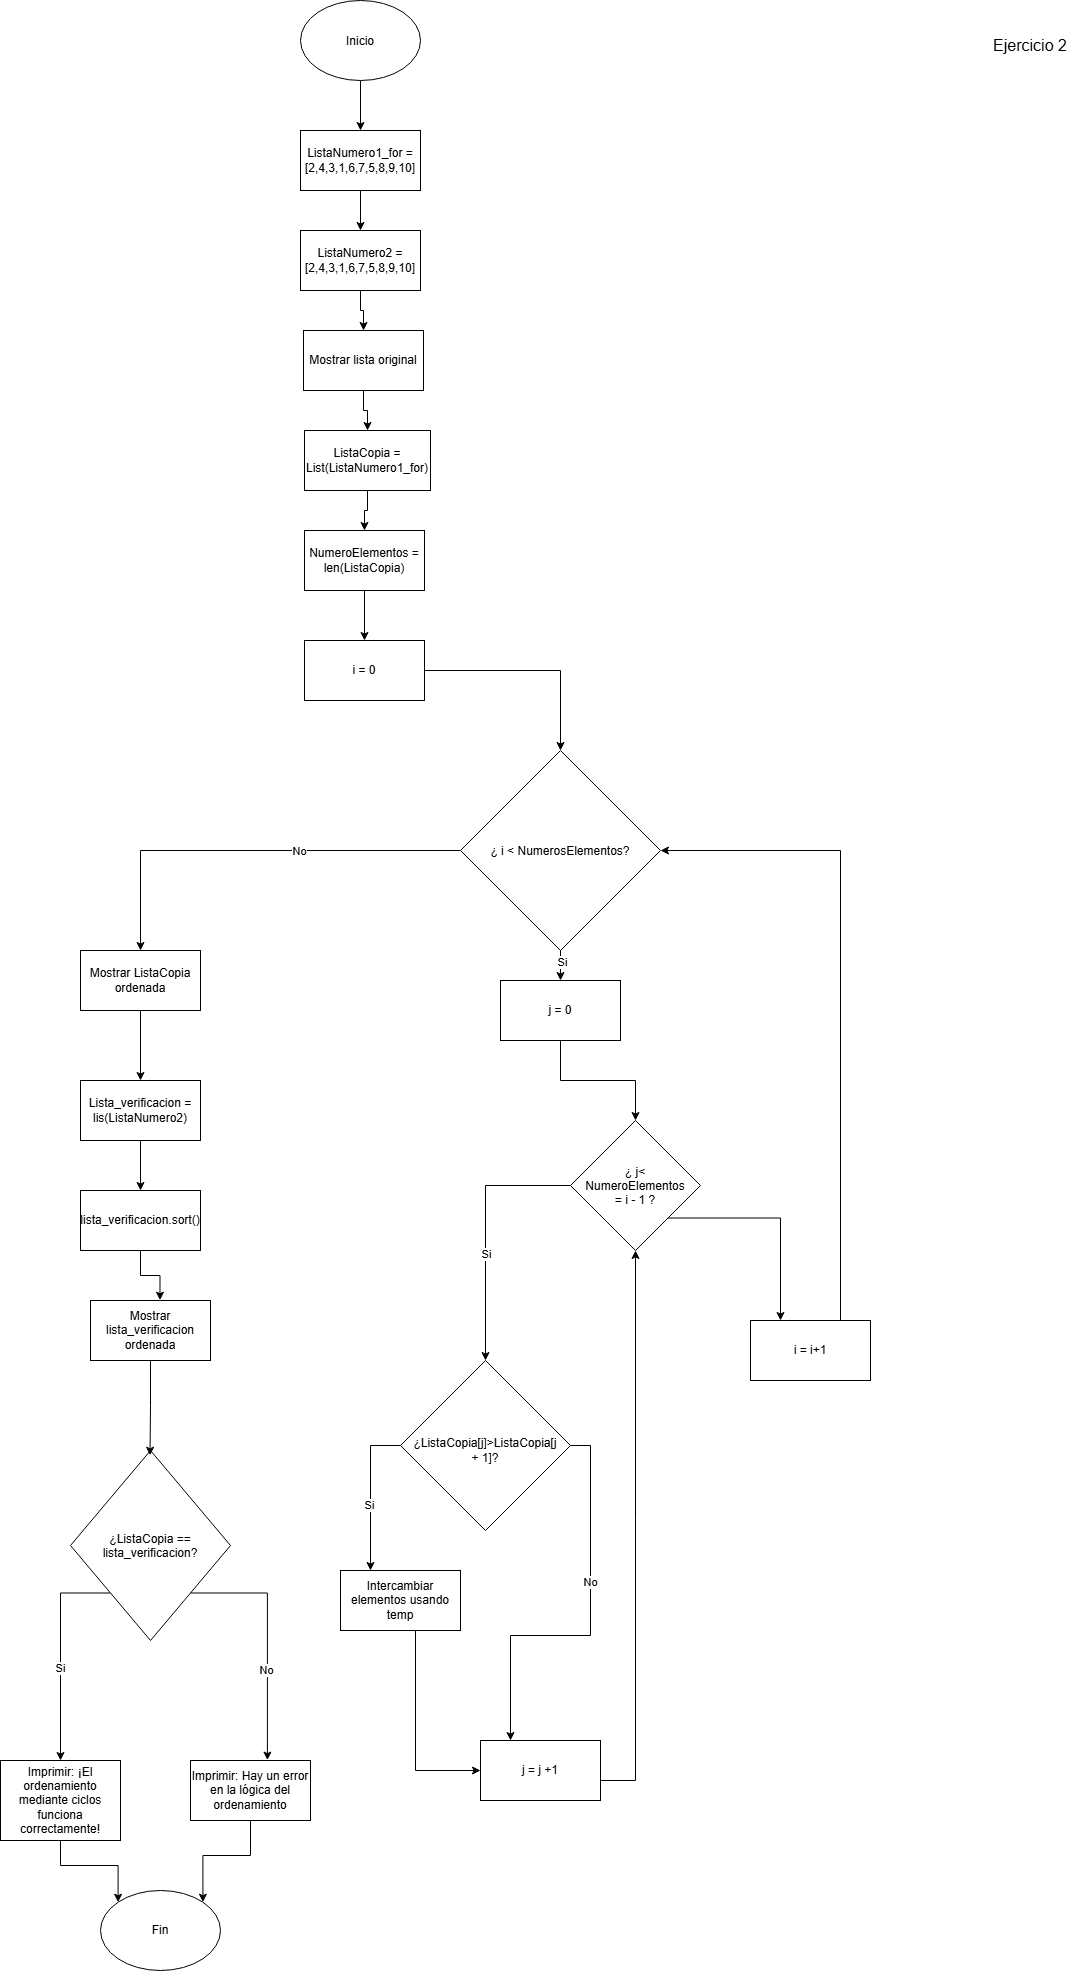

The diagram above was exported from draw.io. Its source (the exported page's mxGraphModel, read from the mxfile embedded in the PNG):
<mxGraphModel dx="1241" dy="635" grid="1" gridSize="10" guides="1" tooltips="1" connect="1" arrows="1" fold="1" page="1" pageScale="1" pageWidth="827" pageHeight="1169" math="0" shadow="0">
  <root>
    <mxCell id="0" />
    <mxCell id="1" parent="0" />
    <mxCell id="4LYYjY2XDZik3zTJY19c-23" edge="1" parent="1" source="4LYYjY2XDZik3zTJY19c-1" style="edgeStyle=orthogonalEdgeStyle;rounded=0;orthogonalLoop=1;jettySize=auto;html=1;entryX=0.5;entryY=0;entryDx=0;entryDy=0;" target="4LYYjY2XDZik3zTJY19c-2">
      <mxGeometry relative="1" as="geometry" />
    </mxCell>
    <mxCell id="4LYYjY2XDZik3zTJY19c-1" parent="1" style="ellipse;whiteSpace=wrap;html=1;shapeInside=1;" value="&lt;div&gt;&lt;br&gt;&lt;/div&gt;&lt;div&gt;Inicio&lt;/div&gt;" vertex="1">
      <mxGeometry height="80" width="120" x="350" y="10" as="geometry" />
    </mxCell>
    <mxCell id="4LYYjY2XDZik3zTJY19c-24" edge="1" parent="1" source="4LYYjY2XDZik3zTJY19c-2" style="edgeStyle=orthogonalEdgeStyle;rounded=0;orthogonalLoop=1;jettySize=auto;html=1;entryX=0.5;entryY=0;entryDx=0;entryDy=0;" target="4LYYjY2XDZik3zTJY19c-3">
      <mxGeometry relative="1" as="geometry" />
    </mxCell>
    <mxCell id="4LYYjY2XDZik3zTJY19c-2" parent="1" style="rounded=0;whiteSpace=wrap;html=1;" value="ListaNumero1_for = [2,4,3,1,6,7,5,8,9,10]" vertex="1">
      <mxGeometry height="60" width="120" x="350" y="140" as="geometry" />
    </mxCell>
    <mxCell id="4LYYjY2XDZik3zTJY19c-25" edge="1" parent="1" source="4LYYjY2XDZik3zTJY19c-3" style="edgeStyle=orthogonalEdgeStyle;rounded=0;orthogonalLoop=1;jettySize=auto;html=1;entryX=0.5;entryY=0;entryDx=0;entryDy=0;" target="4LYYjY2XDZik3zTJY19c-4">
      <mxGeometry relative="1" as="geometry" />
    </mxCell>
    <mxCell id="4LYYjY2XDZik3zTJY19c-3" parent="1" style="rounded=0;whiteSpace=wrap;html=1;" value="ListaNumero2 = [2,4,3,1,6,7,5,8,9,10]" vertex="1">
      <mxGeometry height="60" width="120" x="350" y="240" as="geometry" />
    </mxCell>
    <mxCell id="4LYYjY2XDZik3zTJY19c-26" edge="1" parent="1" source="4LYYjY2XDZik3zTJY19c-4" style="edgeStyle=orthogonalEdgeStyle;rounded=0;orthogonalLoop=1;jettySize=auto;html=1;entryX=0.5;entryY=0;entryDx=0;entryDy=0;" target="4LYYjY2XDZik3zTJY19c-5">
      <mxGeometry relative="1" as="geometry" />
    </mxCell>
    <mxCell id="4LYYjY2XDZik3zTJY19c-4" parent="1" style="rounded=0;whiteSpace=wrap;html=1;" value="Mostrar lista original" vertex="1">
      <mxGeometry height="60" width="120" x="353" y="340" as="geometry" />
    </mxCell>
    <mxCell id="4LYYjY2XDZik3zTJY19c-27" edge="1" parent="1" source="4LYYjY2XDZik3zTJY19c-5" style="edgeStyle=orthogonalEdgeStyle;rounded=0;orthogonalLoop=1;jettySize=auto;html=1;entryX=0.5;entryY=0;entryDx=0;entryDy=0;" target="4LYYjY2XDZik3zTJY19c-6">
      <mxGeometry relative="1" as="geometry" />
    </mxCell>
    <mxCell id="4LYYjY2XDZik3zTJY19c-5" parent="1" style="rounded=0;whiteSpace=wrap;html=1;" value="ListaCopia = List(ListaNumero1_for)" vertex="1">
      <mxGeometry height="60" width="126" x="354" y="440" as="geometry" />
    </mxCell>
    <mxCell id="4LYYjY2XDZik3zTJY19c-28" edge="1" parent="1" source="4LYYjY2XDZik3zTJY19c-6" style="edgeStyle=orthogonalEdgeStyle;rounded=0;orthogonalLoop=1;jettySize=auto;html=1;entryX=0.5;entryY=0;entryDx=0;entryDy=0;" target="4LYYjY2XDZik3zTJY19c-7">
      <mxGeometry relative="1" as="geometry" />
    </mxCell>
    <mxCell id="4LYYjY2XDZik3zTJY19c-6" parent="1" style="rounded=0;whiteSpace=wrap;html=1;" value="NumeroElementos = len(ListaCopia)" vertex="1">
      <mxGeometry height="60" width="120" x="354" y="540" as="geometry" />
    </mxCell>
    <mxCell id="4LYYjY2XDZik3zTJY19c-31" edge="1" parent="1" source="4LYYjY2XDZik3zTJY19c-7" style="edgeStyle=orthogonalEdgeStyle;rounded=0;orthogonalLoop=1;jettySize=auto;html=1;entryX=0.5;entryY=0;entryDx=0;entryDy=0;" target="4LYYjY2XDZik3zTJY19c-8">
      <mxGeometry relative="1" as="geometry" />
    </mxCell>
    <mxCell id="4LYYjY2XDZik3zTJY19c-7" parent="1" style="rounded=0;whiteSpace=wrap;html=1;" value="i = 0" vertex="1">
      <mxGeometry height="60" width="120" x="354" y="650" as="geometry" />
    </mxCell>
    <mxCell id="4LYYjY2XDZik3zTJY19c-32" edge="1" parent="1" source="4LYYjY2XDZik3zTJY19c-8" style="edgeStyle=orthogonalEdgeStyle;rounded=0;orthogonalLoop=1;jettySize=auto;html=1;exitX=0.5;exitY=1;exitDx=0;exitDy=0;entryX=0.5;entryY=0;entryDx=0;entryDy=0;" target="4LYYjY2XDZik3zTJY19c-9">
      <mxGeometry relative="1" as="geometry" />
    </mxCell>
    <mxCell id="4LYYjY2XDZik3zTJY19c-53" connectable="0" parent="4LYYjY2XDZik3zTJY19c-32" style="edgeLabel;html=1;align=center;verticalAlign=middle;resizable=0;points=[];" value="Si" vertex="1">
      <mxGeometry relative="1" x="-0.2839" y="1" as="geometry">
        <mxPoint as="offset" />
      </mxGeometry>
    </mxCell>
    <mxCell id="4LYYjY2XDZik3zTJY19c-33" edge="1" parent="1" source="4LYYjY2XDZik3zTJY19c-8" style="edgeStyle=orthogonalEdgeStyle;rounded=0;orthogonalLoop=1;jettySize=auto;html=1;exitX=0;exitY=0.5;exitDx=0;exitDy=0;entryX=0.5;entryY=0;entryDx=0;entryDy=0;" target="4LYYjY2XDZik3zTJY19c-10">
      <mxGeometry relative="1" as="geometry" />
    </mxCell>
    <mxCell id="4LYYjY2XDZik3zTJY19c-50" connectable="0" parent="4LYYjY2XDZik3zTJY19c-33" style="edgeLabel;html=1;align=center;verticalAlign=middle;resizable=0;points=[];" value="No" vertex="1">
      <mxGeometry relative="1" x="-0.2276" as="geometry">
        <mxPoint as="offset" />
      </mxGeometry>
    </mxCell>
    <mxCell id="4LYYjY2XDZik3zTJY19c-8" parent="1" style="rhombus;whiteSpace=wrap;html=1;shapeInside=1;" value="&lt;div&gt;&lt;br&gt;&lt;/div&gt;&lt;div&gt;&lt;br&gt;&lt;/div&gt;&lt;div&gt;&lt;br&gt;&lt;/div&gt;&lt;div&gt;&lt;br&gt;&lt;/div&gt;&lt;div&gt;&lt;br&gt;&lt;/div&gt;&lt;div&gt;&lt;br&gt;&lt;/div&gt;&lt;div&gt;¿ i &amp;lt; NumerosElementos?&lt;/div&gt;" vertex="1">
      <mxGeometry height="200" width="200" x="510" y="760" as="geometry" />
    </mxCell>
    <mxCell id="4LYYjY2XDZik3zTJY19c-46" edge="1" parent="1" source="4LYYjY2XDZik3zTJY19c-9" style="edgeStyle=orthogonalEdgeStyle;rounded=0;orthogonalLoop=1;jettySize=auto;html=1;" target="4LYYjY2XDZik3zTJY19c-14">
      <mxGeometry relative="1" as="geometry" />
    </mxCell>
    <mxCell id="4LYYjY2XDZik3zTJY19c-9" parent="1" style="rounded=0;whiteSpace=wrap;html=1;" value="j = 0" vertex="1">
      <mxGeometry height="60" width="120" x="550" y="990" as="geometry" />
    </mxCell>
    <mxCell id="4LYYjY2XDZik3zTJY19c-34" edge="1" parent="1" source="4LYYjY2XDZik3zTJY19c-10" style="edgeStyle=orthogonalEdgeStyle;rounded=0;orthogonalLoop=1;jettySize=auto;html=1;entryX=0.5;entryY=0;entryDx=0;entryDy=0;" target="4LYYjY2XDZik3zTJY19c-11">
      <mxGeometry relative="1" as="geometry" />
    </mxCell>
    <mxCell id="4LYYjY2XDZik3zTJY19c-10" parent="1" style="rounded=0;whiteSpace=wrap;html=1;" value="Mostrar ListaCopia ordenada" vertex="1">
      <mxGeometry height="60" width="120" x="130" y="960" as="geometry" />
    </mxCell>
    <mxCell id="4LYYjY2XDZik3zTJY19c-35" edge="1" parent="1" source="4LYYjY2XDZik3zTJY19c-11" style="edgeStyle=orthogonalEdgeStyle;rounded=0;orthogonalLoop=1;jettySize=auto;html=1;entryX=0.5;entryY=0;entryDx=0;entryDy=0;" target="4LYYjY2XDZik3zTJY19c-12">
      <mxGeometry relative="1" as="geometry" />
    </mxCell>
    <mxCell id="4LYYjY2XDZik3zTJY19c-11" parent="1" style="rounded=0;whiteSpace=wrap;html=1;" value="Lista_verificacion = lis(ListaNumero2)" vertex="1">
      <mxGeometry height="60" width="120" x="130" y="1090" as="geometry" />
    </mxCell>
    <mxCell id="4LYYjY2XDZik3zTJY19c-12" parent="1" style="rounded=0;whiteSpace=wrap;html=1;" value="lista_verificacion.sort()" vertex="1">
      <mxGeometry height="60" width="120" x="130" y="1200" as="geometry" />
    </mxCell>
    <mxCell id="4LYYjY2XDZik3zTJY19c-13" parent="1" style="rounded=0;whiteSpace=wrap;html=1;" value="Mostrar&lt;div&gt;lista_verificacion ordenada&lt;/div&gt;" vertex="1">
      <mxGeometry height="60" width="120" x="140" y="1310" as="geometry" />
    </mxCell>
    <mxCell id="4LYYjY2XDZik3zTJY19c-48" edge="1" parent="1" source="4LYYjY2XDZik3zTJY19c-14" style="edgeStyle=orthogonalEdgeStyle;rounded=0;orthogonalLoop=1;jettySize=auto;html=1;exitX=1;exitY=1;exitDx=0;exitDy=0;entryX=0.25;entryY=0;entryDx=0;entryDy=0;" target="4LYYjY2XDZik3zTJY19c-18">
      <mxGeometry relative="1" as="geometry" />
    </mxCell>
    <mxCell id="4LYYjY2XDZik3zTJY19c-54" edge="1" parent="1" source="4LYYjY2XDZik3zTJY19c-14" style="edgeStyle=orthogonalEdgeStyle;rounded=0;orthogonalLoop=1;jettySize=auto;html=1;exitX=0;exitY=0.5;exitDx=0;exitDy=0;entryX=0.5;entryY=0;entryDx=0;entryDy=0;" target="4LYYjY2XDZik3zTJY19c-15">
      <mxGeometry relative="1" as="geometry" />
    </mxCell>
    <mxCell id="4LYYjY2XDZik3zTJY19c-55" connectable="0" parent="4LYYjY2XDZik3zTJY19c-54" style="edgeLabel;html=1;align=center;verticalAlign=middle;resizable=0;points=[];" value="Si" vertex="1">
      <mxGeometry relative="1" x="0.1775" as="geometry">
        <mxPoint as="offset" />
      </mxGeometry>
    </mxCell>
    <mxCell id="4LYYjY2XDZik3zTJY19c-14" parent="1" style="rhombus;whiteSpace=wrap;html=1;shapeInside=1;" value="&lt;div&gt;&lt;br&gt;&lt;/div&gt;&lt;div&gt;&lt;br&gt;&lt;/div&gt;&lt;div&gt;&lt;br&gt;&lt;/div&gt;&lt;div&gt;¿ j&amp;lt; NumeroElementos = i - 1 ?&lt;/div&gt;" vertex="1">
      <mxGeometry height="130" width="130" x="620" y="1130" as="geometry" />
    </mxCell>
    <mxCell id="4LYYjY2XDZik3zTJY19c-44" edge="1" parent="1" source="4LYYjY2XDZik3zTJY19c-15" style="edgeStyle=orthogonalEdgeStyle;rounded=0;orthogonalLoop=1;jettySize=auto;html=1;exitX=0;exitY=0.5;exitDx=0;exitDy=0;entryX=0.25;entryY=0;entryDx=0;entryDy=0;" target="4LYYjY2XDZik3zTJY19c-16">
      <mxGeometry relative="1" as="geometry" />
    </mxCell>
    <mxCell id="4LYYjY2XDZik3zTJY19c-57" connectable="0" parent="4LYYjY2XDZik3zTJY19c-44" style="edgeLabel;html=1;align=center;verticalAlign=middle;resizable=0;points=[];" value="Si" vertex="1">
      <mxGeometry relative="1" x="0.151" y="-2" as="geometry">
        <mxPoint as="offset" />
      </mxGeometry>
    </mxCell>
    <mxCell id="4LYYjY2XDZik3zTJY19c-45" edge="1" parent="1" source="4LYYjY2XDZik3zTJY19c-15" style="edgeStyle=orthogonalEdgeStyle;rounded=0;orthogonalLoop=1;jettySize=auto;html=1;exitX=1;exitY=0.5;exitDx=0;exitDy=0;entryX=0.25;entryY=0;entryDx=0;entryDy=0;" target="4LYYjY2XDZik3zTJY19c-17">
      <mxGeometry relative="1" as="geometry" />
    </mxCell>
    <mxCell id="4LYYjY2XDZik3zTJY19c-58" connectable="0" parent="4LYYjY2XDZik3zTJY19c-45" style="edgeLabel;html=1;align=center;verticalAlign=middle;resizable=0;points=[];" value="No" vertex="1">
      <mxGeometry relative="1" x="-0.2101" y="-1" as="geometry">
        <mxPoint as="offset" />
      </mxGeometry>
    </mxCell>
    <mxCell id="4LYYjY2XDZik3zTJY19c-15" parent="1" style="rhombus;whiteSpace=wrap;html=1;shapeInside=1;" value="&lt;div&gt;&lt;br&gt;&lt;/div&gt;&lt;div&gt;&lt;br&gt;&lt;/div&gt;&lt;div&gt;&lt;br&gt;&lt;/div&gt;&lt;div&gt;&lt;br&gt;&lt;/div&gt;&lt;div&gt;&lt;br&gt;&lt;/div&gt;&lt;div&gt;&lt;br&gt;&lt;/div&gt;&lt;div&gt;&lt;div&gt;&lt;br&gt;&lt;/div&gt;&lt;div&gt;&lt;br&gt;&lt;/div&gt;&lt;div&gt;&lt;br&gt;&lt;/div&gt;&lt;div&gt;&lt;br&gt;&lt;/div&gt;&lt;div&gt;¿ListaCopia[j]&amp;gt;ListaCopia[j + 1]?&lt;/div&gt;&lt;/div&gt;" vertex="1">
      <mxGeometry height="170" width="170" x="450" y="1370" as="geometry" />
    </mxCell>
    <mxCell id="4LYYjY2XDZik3zTJY19c-43" edge="1" parent="1" source="4LYYjY2XDZik3zTJY19c-16" style="edgeStyle=orthogonalEdgeStyle;rounded=0;orthogonalLoop=1;jettySize=auto;html=1;entryX=0;entryY=0.5;entryDx=0;entryDy=0;" target="4LYYjY2XDZik3zTJY19c-17">
      <mxGeometry relative="1" as="geometry">
        <Array as="points">
          <mxPoint x="465" y="1780" />
        </Array>
      </mxGeometry>
    </mxCell>
    <mxCell id="4LYYjY2XDZik3zTJY19c-16" parent="1" style="rounded=0;whiteSpace=wrap;html=1;" value="Intercambiar elementos usando temp" vertex="1">
      <mxGeometry height="60" width="120" x="390" y="1580" as="geometry" />
    </mxCell>
    <mxCell id="4LYYjY2XDZik3zTJY19c-47" edge="1" parent="1" source="4LYYjY2XDZik3zTJY19c-17" style="edgeStyle=orthogonalEdgeStyle;rounded=0;orthogonalLoop=1;jettySize=auto;html=1;exitX=1;exitY=0.64;exitDx=0;exitDy=0;entryX=0.5;entryY=1;entryDx=0;entryDy=0;exitPerimeter=0;" target="4LYYjY2XDZik3zTJY19c-14">
      <mxGeometry relative="1" x="0.1159" as="geometry">
        <Array as="points">
          <mxPoint x="620" y="1788.4" />
          <mxPoint x="620" y="1790" />
          <mxPoint x="685" y="1790" />
        </Array>
      </mxGeometry>
    </mxCell>
    <mxCell id="4LYYjY2XDZik3zTJY19c-17" parent="1" style="rounded=0;whiteSpace=wrap;html=1;" value="j = j +1" vertex="1">
      <mxGeometry height="60" width="120" x="530" y="1750" as="geometry" />
    </mxCell>
    <mxCell id="4LYYjY2XDZik3zTJY19c-49" edge="1" parent="1" source="4LYYjY2XDZik3zTJY19c-18" style="edgeStyle=orthogonalEdgeStyle;rounded=0;orthogonalLoop=1;jettySize=auto;html=1;exitX=0.75;exitY=0;exitDx=0;exitDy=0;entryX=1;entryY=0.5;entryDx=0;entryDy=0;" target="4LYYjY2XDZik3zTJY19c-8">
      <mxGeometry relative="1" as="geometry" />
    </mxCell>
    <mxCell id="4LYYjY2XDZik3zTJY19c-18" parent="1" style="rounded=0;whiteSpace=wrap;html=1;" value="i = i+1" vertex="1">
      <mxGeometry height="60" width="120" x="800" y="1330" as="geometry" />
    </mxCell>
    <mxCell id="4LYYjY2XDZik3zTJY19c-38" edge="1" parent="1" source="4LYYjY2XDZik3zTJY19c-19" style="edgeStyle=orthogonalEdgeStyle;rounded=0;orthogonalLoop=1;jettySize=auto;html=1;exitX=0;exitY=1;exitDx=0;exitDy=0;entryX=0.5;entryY=0;entryDx=0;entryDy=0;" target="4LYYjY2XDZik3zTJY19c-20">
      <mxGeometry relative="1" as="geometry">
        <Array as="points">
          <mxPoint x="110" y="1602.5" />
        </Array>
      </mxGeometry>
    </mxCell>
    <mxCell id="4LYYjY2XDZik3zTJY19c-51" connectable="0" parent="4LYYjY2XDZik3zTJY19c-38" style="edgeLabel;html=1;align=center;verticalAlign=middle;resizable=0;points=[];" value="Si" vertex="1">
      <mxGeometry relative="1" x="0.1492" y="-1" as="geometry">
        <mxPoint as="offset" />
      </mxGeometry>
    </mxCell>
    <mxCell id="4LYYjY2XDZik3zTJY19c-19" parent="1" style="rhombus;whiteSpace=wrap;html=1;shapeInside=1;" value="&lt;div&gt;&lt;br&gt;&lt;/div&gt;&lt;div&gt;&lt;br&gt;&lt;/div&gt;&lt;div&gt;&lt;br&gt;&lt;/div&gt;&lt;div&gt;&lt;br&gt;&lt;/div&gt;&lt;div&gt;&lt;br&gt;&lt;/div&gt;&lt;div&gt;&lt;br&gt;&lt;/div&gt;&lt;div&gt;¿ListaCopia == lista_verificacion?&lt;/div&gt;" vertex="1">
      <mxGeometry height="190" width="160" x="120" y="1460" as="geometry" />
    </mxCell>
    <mxCell id="4LYYjY2XDZik3zTJY19c-41" edge="1" parent="1" source="4LYYjY2XDZik3zTJY19c-20" style="edgeStyle=orthogonalEdgeStyle;rounded=0;orthogonalLoop=1;jettySize=auto;html=1;entryX=0;entryY=0;entryDx=0;entryDy=0;" target="4LYYjY2XDZik3zTJY19c-22">
      <mxGeometry relative="1" as="geometry" />
    </mxCell>
    <mxCell id="4LYYjY2XDZik3zTJY19c-20" parent="1" style="rounded=0;whiteSpace=wrap;html=1;" value="Imprimir: ¡El ordenamiento mediante ciclos funciona correctamente!" vertex="1">
      <mxGeometry height="80" width="120" x="50" y="1770" as="geometry" />
    </mxCell>
    <mxCell id="4LYYjY2XDZik3zTJY19c-42" edge="1" parent="1" source="4LYYjY2XDZik3zTJY19c-21" style="edgeStyle=orthogonalEdgeStyle;rounded=0;orthogonalLoop=1;jettySize=auto;html=1;exitX=0.5;exitY=1;exitDx=0;exitDy=0;entryX=1;entryY=0;entryDx=0;entryDy=0;" target="4LYYjY2XDZik3zTJY19c-22">
      <mxGeometry relative="1" as="geometry" />
    </mxCell>
    <mxCell id="4LYYjY2XDZik3zTJY19c-21" parent="1" style="rounded=0;whiteSpace=wrap;html=1;" value="Imprimir: Hay un error en la lógica del ordenamiento" vertex="1">
      <mxGeometry height="60" width="120" x="240" y="1770" as="geometry" />
    </mxCell>
    <mxCell id="4LYYjY2XDZik3zTJY19c-22" parent="1" style="ellipse;whiteSpace=wrap;html=1;shapeInside=1;" value="&lt;div&gt;&lt;br&gt;&lt;/div&gt;&lt;div&gt;&lt;br&gt;&lt;/div&gt;&lt;div&gt;Fin&lt;/div&gt;" vertex="1">
      <mxGeometry height="80" width="120" x="150" y="1900" as="geometry" />
    </mxCell>
    <mxCell id="4LYYjY2XDZik3zTJY19c-36" edge="1" parent="1" source="4LYYjY2XDZik3zTJY19c-12" style="edgeStyle=orthogonalEdgeStyle;rounded=0;orthogonalLoop=1;jettySize=auto;html=1;entryX=0.579;entryY=-0.005;entryDx=0;entryDy=0;entryPerimeter=0;" target="4LYYjY2XDZik3zTJY19c-13">
      <mxGeometry relative="1" as="geometry" />
    </mxCell>
    <mxCell id="4LYYjY2XDZik3zTJY19c-37" edge="1" parent="1" source="4LYYjY2XDZik3zTJY19c-13" style="edgeStyle=orthogonalEdgeStyle;rounded=0;orthogonalLoop=1;jettySize=auto;html=1;entryX=0.497;entryY=0.025;entryDx=0;entryDy=0;entryPerimeter=0;" target="4LYYjY2XDZik3zTJY19c-19">
      <mxGeometry relative="1" as="geometry" />
    </mxCell>
    <mxCell id="4LYYjY2XDZik3zTJY19c-40" edge="1" parent="1" source="4LYYjY2XDZik3zTJY19c-19" style="edgeStyle=orthogonalEdgeStyle;rounded=0;orthogonalLoop=1;jettySize=auto;html=1;exitX=1;exitY=1;exitDx=0;exitDy=0;entryX=0.641;entryY=-0.007;entryDx=0;entryDy=0;entryPerimeter=0;" target="4LYYjY2XDZik3zTJY19c-21">
      <mxGeometry relative="1" as="geometry">
        <Array as="points">
          <mxPoint x="316.9" y="1602.5" />
        </Array>
      </mxGeometry>
    </mxCell>
    <mxCell id="4LYYjY2XDZik3zTJY19c-52" connectable="0" parent="4LYYjY2XDZik3zTJY19c-40" style="edgeLabel;html=1;align=center;verticalAlign=middle;resizable=0;points=[];" value="No" vertex="1">
      <mxGeometry relative="1" x="0.262" y="-1" as="geometry">
        <mxPoint as="offset" />
      </mxGeometry>
    </mxCell>
    <mxCell id="4LYYjY2XDZik3zTJY19c-59" parent="1" style="text;html=1;whiteSpace=wrap;strokeColor=none;fillColor=none;align=center;verticalAlign=middle;rounded=0;" value="&lt;font style=&quot;font-size: 16px;&quot;&gt;Ejercicio 2&lt;/font&gt;" vertex="1">
      <mxGeometry height="30" width="100" x="1030" y="40" as="geometry" />
    </mxCell>
  </root>
</mxGraphModel>